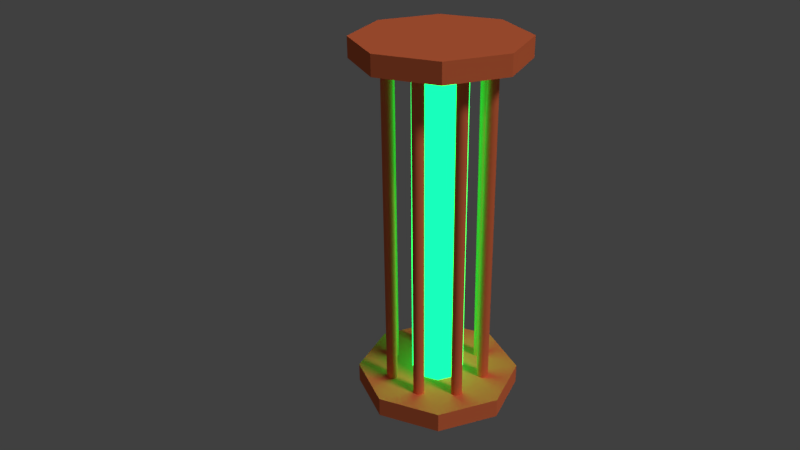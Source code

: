 # Source: L4Sumunee.blend  (saved by Blender 2.77.0; exported with 4.5.12 LTS)
import bpy
from mathutils import Matrix  # noqa: F401  (used for matrix-valued properties, if any)

bpy.ops.wm.read_factory_settings(use_empty=True)
scene = bpy.context.scene
scene.name = 'Scene'

# ---- collections
col_collection_1 = bpy.data.collections.new('Collection 1'); scene.collection.children.link(col_collection_1)

# ---- materials (node trees are filled in below, after node groups)
mat_base = bpy.data.materials.new('Base')
mat_base.alpha_threshold = 0.0
mat_base.roughness = 0.5
mat_light = bpy.data.materials.new('Light')
mat_light.alpha_threshold = 0.0
mat_light.roughness = 0.5

# ---- material node trees
mat_base.use_nodes = True; mat_base.node_tree.nodes.clear()
_N = mat_base.node_tree.nodes; _L = mat_base.node_tree.links
n0 = _N.new('ShaderNodeOutputMaterial'); n0.name = 'Material Output'; n0.location = (300, 300)
n1 = _N.new('ShaderNodeBsdfDiffuse'); n1.name = 'Diffuse BSDF'; n1.location = (10, 300)
n1.inputs[0].default_value = (1.0, 0.2122, 0.08022, 1.0)
_L.new(n1.outputs[0], n0.inputs[0])
n0.is_active_output = True
mat_light.use_nodes = True; mat_light.node_tree.nodes.clear()
_N = mat_light.node_tree.nodes; _L = mat_light.node_tree.links
n0 = _N.new('ShaderNodeOutputMaterial'); n0.name = 'Material Output'; n0.location = (300, 300)
n1 = _N.new('ShaderNodeEmission'); n1.name = 'Emission'; n1.location = (10, 300)
n1.inputs[0].default_value = (0.002, 1.0, 0.1095, 1.0)
n1.inputs[1].default_value = 4.6
_L.new(n1.outputs[0], n0.inputs[0])
n0.is_active_output = True

# ---- world
world_world = bpy.data.worlds.new('World'); scene.world = world_world
world_world.color = (0.05088, 0.05088, 0.05088)
world_world.use_sun_shadow = False
world_world.sun_shadow_jitter_overblur = 0.0
world_world.cycles.sampling_method = 'MANUAL'

# ---- cameras
cam_camera = bpy.data.cameras.new('Camera')
cam_camera.clip_end = 100.0
cam_camera.lens = 35.0
cam_camera.sensor_width = 32.0
cam_camera.sensor_height = 18.0
cam_camera.ortho_scale = 7.314
cam_camera.dof.focus_distance = 0.0

# ---- lights
light_lamp = bpy.data.lights.new('Lamp', 'SUN')
light_lamp.transmission_factor = 0.0
light_lamp.cutoff_distance = 30.0
light_lamp.angle = 0.1993
light_lamp.energy = 1.0
light_lamp.shadow_buffer_clip_start = 1.001
light_lamp.shadow_soft_size = 0.1
light_lamp.shadow_cascade_max_distance = 1000.0

# ---- meshes
me_cylinder = bpy.data.meshes.new('Cylinder')
me_cylinder.from_pydata([(-0.001372, 0.8155, 5.111), (-0.001372, 2.555, 5.725), (0.5781, 0.5755, 5.111), (1.808, 1.805, 5.725), (0.8181, -0.003904, 5.111), (2.557, -0.003904, 5.725), (0.5781, -0.5833, 5.111), (1.808, -1.813, 5.725), (-0.001372, -0.8234, 5.111), (-0.001372, -2.563, 5.725), (-0.5808, -0.5833, 5.111), (-1.811, -1.813, 5.725), (-0.8208, -0.003904, 5.111), (-2.56, -0.003904, 5.725), (-0.5808, 0.5755, 5.111), (-1.811, 1.805, 5.725), (-0.001372, 2.555, -5.718), (-0.001372, 0.8155, -5.104), (1.808, 1.805, -5.718), (0.5781, 0.5755, -5.104), (2.557, -0.003904, -5.718), (0.8181, -0.003904, -5.104), (1.808, -1.813, -5.718), (0.5781, -0.5833, -5.104), (-0.001372, -2.563, -5.718), (-0.001372, -0.8234, -5.104), (-1.811, -1.813, -5.718), (-0.5808, -0.5833, -5.104), (-2.56, -0.003904, -5.718), (-0.8208, -0.003904, -5.104), (-1.811, 1.805, -5.718), (-0.5808, 0.5755, -5.104), (-0.001372, 2.555, 5.111), (1.808, 1.805, 5.111), (2.557, -0.003904, 5.111), (1.808, -1.813, 5.111), (-0.001372, -2.563, 5.111), (-1.811, -1.813, 5.111), (-2.56, -0.003904, 5.111), (-1.811, 1.805, 5.111), (1.808, 1.805, -5.104), (-0.001372, 2.555, -5.104), (2.557, -0.003904, -5.104), (1.808, -1.813, -5.104), (-0.001372, -2.563, -5.104), (-1.811, -1.813, -5.104), (-2.56, -0.003904, -5.104), (-1.811, 1.805, -5.104), (1.246, -0.593, -5.104), (1.251, -0.5706, -5.104), (1.258, -0.5495, -5.104), (1.268, -0.5296, -5.104), (1.28, -0.5114, -5.104), (1.295, -0.4949, -5.104), (1.311, -0.4804, -5.104), (1.33, -0.4681, -5.104), (1.349, -0.4582, -5.104), (1.371, -0.4508, -5.104), (1.393, -0.4462, -5.104), (1.416, -0.4447, -5.104), (1.439, -0.4462, -5.104), (1.462, -0.4508, -5.104), (1.483, -0.4582, -5.104), (1.503, -0.4681, -5.104), (1.521, -0.4804, -5.104), (1.538, -0.4949, -5.104), (1.552, -0.5114, -5.104), (1.564, -0.5296, -5.104), (1.574, -0.5495, -5.104), (1.582, -0.5706, -5.104), (1.586, -0.593, -5.104), (1.588, -0.6162, -5.104), (1.586, -0.6395, -5.104), (1.582, -0.6618, -5.104), (1.574, -0.683, -5.104), (1.564, -0.7028, -5.104), (1.552, -0.7211, -5.104), (1.538, -0.7375, -5.104), (1.521, -0.752, -5.104), (1.503, -0.7644, -5.104), (1.483, -0.7743, -5.104), (1.462, -0.7817, -5.104), (1.439, -0.7862, -5.104), (1.416, -0.7878, -5.104), (1.393, -0.7862, -5.104), (1.371, -0.7817, -5.104), (1.349, -0.7743, -5.104), (1.33, -0.7644, -5.104), (1.311, -0.752, -5.104), (1.295, -0.7375, -5.104), (1.28, -0.7211, -5.104), (1.268, -0.7028, -5.104), (1.258, -0.683, -5.104), (1.251, -0.6618, -5.104), (1.246, -0.6395, -5.104), (1.245, -0.6162, -5.104), (1.244, -0.5912, 5.111), (1.249, -0.5691, 5.111), (1.256, -0.5481, 5.111), (1.266, -0.5284, 5.111), (1.278, -0.5103, 5.111), (1.292, -0.494, 5.111), (1.309, -0.4796, 5.111), (1.327, -0.4674, 5.111), (1.346, -0.4575, 5.111), (1.367, -0.4502, 5.111), (1.39, -0.4457, 5.111), (1.413, -0.4441, 5.111), (1.436, -0.4457, 5.111), (1.458, -0.4502, 5.111), (1.479, -0.4575, 5.111), (1.499, -0.4674, 5.111), (1.517, -0.4796, 5.111), (1.533, -0.494, 5.111), (1.547, -0.5103, 5.111), (1.56, -0.5284, 5.111), (1.569, -0.5481, 5.111), (1.577, -0.5691, 5.111), (1.581, -0.5912, 5.111), (1.583, -0.6143, 5.111), (1.581, -0.6374, 5.111), (1.577, -0.6596, 5.111), (1.569, -0.6806, 5.111), (1.56, -0.7002, 5.111), (1.547, -0.7183, 5.111), (1.533, -0.7347, 5.111), (1.517, -0.7491, 5.111), (1.499, -0.7613, 5.111), (1.479, -0.7712, 5.111), (1.458, -0.7785, 5.111), (1.436, -0.783, 5.111), (1.413, -0.7845, 5.111), (1.39, -0.783, 5.111), (1.367, -0.7785, 5.111), (1.346, -0.7712, 5.111), (1.327, -0.7613, 5.111), (1.309, -0.7491, 5.111), (1.292, -0.7347, 5.111), (1.278, -0.7183, 5.111), (1.266, -0.7002, 5.111), (1.256, -0.6806, 5.111), (1.249, -0.6596, 5.111), (1.244, -0.6374, 5.111), (1.242, -0.6143, 5.111), (1.233, 0.6232, 5.111), (1.238, 0.6454, 5.111), (1.245, 0.6664, 5.111), (1.255, 0.6861, 5.111), (1.267, 0.7043, 5.111), (1.282, 0.7207, 5.111), (1.298, 0.7351, 5.111), (1.316, 0.7474, 5.111), (1.336, 0.7573, 5.111), (1.357, 0.7646, 5.111), (1.379, 0.7691, 5.111), (1.402, 0.7707, 5.111), (1.426, 0.7691, 5.111), (1.448, 0.7646, 5.111), (1.469, 0.7573, 5.111), (1.489, 0.7474, 5.111), (1.507, 0.7351, 5.111), (1.523, 0.7207, 5.111), (1.538, 0.7043, 5.111), (1.55, 0.6861, 5.111), (1.56, 0.6664, 5.111), (1.567, 0.6454, 5.111), (1.572, 0.6232, 5.111), (1.573, 0.6, 5.111), (1.572, 0.5768, 5.111), (1.567, 0.5546, 5.111), (1.56, 0.5336, 5.111), (1.55, 0.5139, 5.111), (1.538, 0.4957, 5.111), (1.523, 0.4793, 5.111), (1.507, 0.4649, 5.111), (1.489, 0.4526, 5.111), (1.469, 0.4427, 5.111), (1.448, 0.4354, 5.111), (1.426, 0.4309, 5.111), (1.402, 0.4293, 5.111), (1.379, 0.4309, 5.111), (1.357, 0.4354, 5.111), (1.336, 0.4427, 5.111), (1.316, 0.4526, 5.111), (1.298, 0.4649, 5.111), (1.282, 0.4793, 5.111), (1.267, 0.4957, 5.111), (1.255, 0.5139, 5.111), (1.245, 0.5336, 5.111), (1.238, 0.5546, 5.111), (1.233, 0.5768, 5.111), (1.232, 0.6, 5.111), (1.174, 0.6791, -5.104), (1.179, 0.7024, -5.104), (1.187, 0.7245, -5.104), (1.197, 0.7451, -5.104), (1.21, 0.7642, -5.104), (1.225, 0.7813, -5.104), (1.242, 0.7965, -5.104), (1.261, 0.8093, -5.104), (1.282, 0.8197, -5.104), (1.304, 0.8273, -5.104), (1.327, 0.8321, -5.104), (1.351, 0.8337, -5.104), (1.376, 0.8321, -5.104), (1.399, 0.8273, -5.104), (1.421, 0.8197, -5.104), (1.442, 0.8093, -5.104), (1.461, 0.7965, -5.104), (1.478, 0.7813, -5.104), (1.493, 0.7642, -5.104), (1.506, 0.7451, -5.104), (1.516, 0.7245, -5.104), (1.524, 0.7024, -5.104), (1.529, 0.6791, -5.104), (1.53, 0.6549, -5.104), (1.529, 0.6306, -5.104), (1.524, 0.6073, -5.104), (1.516, 0.5853, -5.104), (1.506, 0.5646, -5.104), (1.493, 0.5456, -5.104), (1.478, 0.5284, -5.104), (1.461, 0.5133, -5.104), (1.442, 0.5005, -5.104), (1.421, 0.4901, -5.104), (1.399, 0.4824, -5.104), (1.376, 0.4777, -5.104), (1.351, 0.476, -5.104), (1.327, 0.4777, -5.104), (1.304, 0.4824, -5.104), (1.282, 0.4901, -5.104), (1.261, 0.5005, -5.104), (1.242, 0.5133, -5.104), (1.225, 0.5284, -5.104), (1.21, 0.5456, -5.104), (1.197, 0.5646, -5.104), (1.187, 0.5853, -5.104), (1.179, 0.6073, -5.104), (1.174, 0.6306, -5.104), (1.173, 0.6549, -5.104), (0.3363, 1.457, -5.104), (0.341, 1.479, -5.104), (0.3484, 1.501, -5.104), (0.3585, 1.521, -5.104), (0.371, 1.539, -5.104), (0.3857, 1.556, -5.104), (0.4024, 1.571, -5.104), (0.4209, 1.583, -5.104), (0.441, 1.593, -5.104), (0.4625, 1.601, -5.104), (0.4851, 1.605, -5.104), (0.5087, 1.607, -5.104), (0.5323, 1.605, -5.104), (0.555, 1.601, -5.104), (0.5764, 1.593, -5.104), (0.5965, 1.583, -5.104), (0.615, 1.571, -5.104), (0.6317, 1.556, -5.104), (0.6465, 1.539, -5.104), (0.659, 1.521, -5.104), (0.669, 1.501, -5.104), (0.6765, 1.479, -5.104), (0.6811, 1.457, -5.104), (0.6827, 1.433, -5.104), (0.6811, 1.409, -5.104), (0.6765, 1.387, -5.104), (0.669, 1.365, -5.104), (0.659, 1.345, -5.104), (0.6465, 1.327, -5.104), (0.6317, 1.31, -5.104), (0.615, 1.295, -5.104), (0.5965, 1.283, -5.104), (0.5764, 1.273, -5.104), (0.555, 1.265, -5.104), (0.5323, 1.261, -5.104), (0.5087, 1.259, -5.104), (0.4851, 1.261, -5.104), (0.4625, 1.265, -5.104), (0.441, 1.273, -5.104), (0.4209, 1.283, -5.104), (0.4024, 1.295, -5.104), (0.3857, 1.31, -5.104), (0.371, 1.327, -5.104), (0.3585, 1.345, -5.104), (0.3484, 1.365, -5.104), (0.341, 1.387, -5.104), (0.3363, 1.409, -5.104), (0.3348, 1.433, -5.104), (0.3126, 1.408, 5.111), (0.3173, 1.431, 5.111), (0.3248, 1.453, 5.111), (0.335, 1.473, 5.111), (0.3476, 1.492, 5.111), (0.3625, 1.509, 5.111), (0.3794, 1.524, 5.111), (0.3981, 1.536, 5.111), (0.4184, 1.546, 5.111), (0.44, 1.554, 5.111), (0.4629, 1.559, 5.111), (0.4868, 1.56, 5.111), (0.5106, 1.559, 5.111), (0.5335, 1.554, 5.111), (0.5552, 1.546, 5.111), (0.5755, 1.536, 5.111), (0.5942, 1.524, 5.111), (0.611, 1.509, 5.111), (0.6259, 1.492, 5.111), (0.6385, 1.473, 5.111), (0.6487, 1.453, 5.111), (0.6563, 1.431, 5.111), (0.6609, 1.408, 5.111), (0.6625, 1.384, 5.111), (0.6609, 1.361, 5.111), (0.6563, 1.338, 5.111), (0.6487, 1.316, 5.111), (0.6385, 1.296, 5.111), (0.6259, 1.277, 5.111), (0.611, 1.26, 5.111), (0.5942, 1.245, 5.111), (0.5755, 1.233, 5.111), (0.5552, 1.222, 5.111), (0.5335, 1.215, 5.111), (0.5106, 1.21, 5.111), (0.4868, 1.209, 5.111), (0.4629, 1.21, 5.111), (0.44, 1.215, 5.111), (0.4184, 1.222, 5.111), (0.3981, 1.233, 5.111), (0.3794, 1.245, 5.111), (0.3625, 1.26, 5.111), (0.3476, 1.277, 5.111), (0.335, 1.296, 5.111), (0.3248, 1.316, 5.111), (0.3173, 1.338, 5.111), (0.3126, 1.361, 5.111), (0.311, 1.384, 5.111), (-0.804, 1.445, 5.111), (-0.7995, 1.467, 5.111), (-0.7922, 1.488, 5.111), (-0.7824, 1.508, 5.111), (-0.7702, 1.526, 5.111), (-0.7558, 1.542, 5.111), (-0.7395, 1.557, 5.111), (-0.7215, 1.569, 5.111), (-0.7018, 1.579, 5.111), (-0.6809, 1.586, 5.111), (-0.6588, 1.591, 5.111), (-0.6357, 1.592, 5.111), (-0.6127, 1.591, 5.111), (-0.5906, 1.586, 5.111), (-0.5697, 1.579, 5.111), (-0.55, 1.569, 5.111), (-0.532, 1.557, 5.111), (-0.5157, 1.542, 5.111), (-0.5013, 1.526, 5.111), (-0.4891, 1.508, 5.111), (-0.4793, 1.488, 5.111), (-0.472, 1.467, 5.111), (-0.4675, 1.445, 5.111), (-0.4659, 1.422, 5.111), (-0.4675, 1.399, 5.111), (-0.472, 1.377, 5.111), (-0.4793, 1.356, 5.111), (-0.4891, 1.337, 5.111), (-0.5013, 1.319, 5.111), (-0.5157, 1.302, 5.111), (-0.532, 1.288, 5.111), (-0.55, 1.276, 5.111), (-0.5697, 1.266, 5.111), (-0.5906, 1.259, 5.111), (-0.6127, 1.254, 5.111), (-0.6357, 1.252, 5.111), (-0.6588, 1.254, 5.111), (-0.6809, 1.259, 5.111), (-0.7018, 1.266, 5.111), (-0.7215, 1.276, 5.111), (-0.7395, 1.288, 5.111), (-0.7558, 1.302, 5.111), (-0.7702, 1.319, 5.111), (-0.7824, 1.337, 5.111), (-0.7922, 1.356, 5.111), (-0.7995, 1.377, 5.111), (-0.804, 1.399, 5.111), (-0.8056, 1.422, 5.111), (-0.7759, 1.421, -5.104), (-0.7712, 1.444, -5.104), (-0.7635, 1.466, -5.104), (-0.7532, 1.486, -5.104), (-0.7403, 1.505, -5.104), (-0.7252, 1.523, -5.104), (-0.7081, 1.538, -5.104), (-0.6891, 1.55, -5.104), (-0.6685, 1.561, -5.104), (-0.6465, 1.568, -5.104), (-0.6233, 1.573, -5.104), (-0.599, 1.575, -5.104), (-0.5748, 1.573, -5.104), (-0.5516, 1.568, -5.104), (-0.5296, 1.561, -5.104), (-0.509, 1.55, -5.104), (-0.49, 1.538, -5.104), (-0.4728, 1.523, -5.104), (-0.4577, 1.505, -5.104), (-0.4449, 1.486, -5.104), (-0.4346, 1.466, -5.104), (-0.4269, 1.444, -5.104), (-0.4222, 1.421, -5.104), (-0.4205, 1.396, -5.104), (-0.4222, 1.372, -5.104), (-0.4269, 1.349, -5.104), (-0.4346, 1.327, -5.104), (-0.4449, 1.306, -5.104), (-0.4577, 1.287, -5.104), (-0.4728, 1.27, -5.104), (-0.49, 1.255, -5.104), (-0.509, 1.242, -5.104), (-0.5296, 1.232, -5.104), (-0.5516, 1.224, -5.104), (-0.5748, 1.219, -5.104), (-0.599, 1.218, -5.104), (-0.6233, 1.219, -5.104), (-0.6465, 1.224, -5.104), (-0.6685, 1.232, -5.104), (-0.6891, 1.242, -5.104), (-0.7081, 1.255, -5.104), (-0.7252, 1.27, -5.104), (-0.7403, 1.287, -5.104), (-0.7532, 1.306, -5.104), (-0.7635, 1.327, -5.104), (-0.7712, 1.349, -5.104), (-0.7759, 1.372, -5.104), (-0.7775, 1.396, -5.104), (-1.664, 0.5468, -5.104), (-1.659, 0.5706, -5.104), (-1.651, 0.5932, -5.104), (-1.64, 0.6143, -5.104), (-1.627, 0.6338, -5.104), (-1.612, 0.6514, -5.104), (-1.594, 0.6669, -5.104), (-1.575, 0.68, -5.104), (-1.554, 0.6906, -5.104), (-1.531, 0.6984, -5.104), (-1.507, 0.7033, -5.104), (-1.482, 0.705, -5.104), (-1.458, 0.7033, -5.104), (-1.434, 0.6984, -5.104), (-1.411, 0.6906, -5.104), (-1.39, 0.68, -5.104), (-1.371, 0.6669, -5.104), (-1.353, 0.6514, -5.104), (-1.338, 0.6338, -5.104), (-1.324, 0.6143, -5.104), (-1.289, 0.6046, -5.104), (-1.28, 0.5786, -5.104), (-1.274, 0.5511, -5.104), (-1.299, 0.522, -5.104), (-1.301, 0.4972, -5.104), (-1.306, 0.4734, -5.104), (-1.314, 0.4508, -5.104), (-1.324, 0.4297, -5.104), (-1.338, 0.4102, -5.104), (-1.353, 0.3926, -5.104), (-1.371, 0.3772, -5.104), (-1.39, 0.364, -5.104), (-1.411, 0.3534, -5.104), (-1.434, 0.3456, -5.104), (-1.458, 0.3407, -5.104), (-1.482, 0.339, -5.104), (-1.507, 0.3407, -5.104), (-1.531, 0.3456, -5.104), (-1.554, 0.3534, -5.104), (-1.575, 0.364, -5.104), (-1.594, 0.3772, -5.104), (-1.612, 0.3926, -5.104), (-1.627, 0.4102, -5.104), (-1.64, 0.4297, -5.104), (-1.651, 0.4508, -5.104), (-1.659, 0.4734, -5.104), (-1.664, 0.4972, -5.104), (-1.665, 0.522, -5.104), (-1.62, 0.5487, 5.111), (-1.616, 0.5721, 5.111), (-1.608, 0.5943, 5.111), (-1.598, 0.615, 5.111), (-1.585, 0.6341, 5.111), (-1.569, 0.6514, 5.111), (-1.552, 0.6666, 5.111), (-1.533, 0.6795, 5.111), (-1.512, 0.6899, 5.111), (-1.49, 0.6976, 5.111), (-1.467, 0.7024, 5.111), (-1.442, 0.704, 5.111), (-1.418, 0.7024, 5.111), (-1.395, 0.6976, 5.111), (-1.372, 0.6899, 5.111), (-1.352, 0.6795, 5.111), (-1.333, 0.6666, 5.111), (-1.315, 0.6514, 5.111), (-1.3, 0.6341, 5.111), (-1.287, 0.615, 5.111), (-1.246, 0.6058, 5.111), (-1.237, 0.5803, 5.111), (-1.232, 0.5533, 5.111), (-1.263, 0.5244, 5.111), (-1.264, 0.5, 5.111), (-1.269, 0.4766, 5.111), (-1.277, 0.4544, 5.111), (-1.287, 0.4337, 5.111), (-1.3, 0.4146, 5.111), (-1.315, 0.3973, 5.111), (-1.333, 0.3821, 5.111), (-1.352, 0.3692, 5.111), (-1.372, 0.3588, 5.111), (-1.395, 0.3511, 5.111), (-1.418, 0.3463, 5.111), (-1.442, 0.3447, 5.111), (-1.467, 0.3463, 5.111), (-1.49, 0.3511, 5.111), (-1.512, 0.3588, 5.111), (-1.533, 0.3692, 5.111), (-1.552, 0.3821, 5.111), (-1.569, 0.3973, 5.111), (-1.585, 0.4146, 5.111), (-1.598, 0.4337, 5.111), (-1.608, 0.4544, 5.111), (-1.616, 0.4766, 5.111), (-1.62, 0.5, 5.111), (-1.622, 0.5244, 5.111), (-1.621, -0.6192, 5.111), (-1.616, -0.5963, 5.111), (-1.609, -0.5746, 5.111), (-1.598, -0.5543, 5.111), (-1.586, -0.5356, 5.111), (-1.571, -0.5188, 5.111), (-1.554, -0.5039, 5.111), (-1.535, -0.4913, 5.111), (-1.515, -0.4811, 5.111), (-1.493, -0.4736, 5.111), (-1.471, -0.4689, 5.111), (-1.447, -0.4673, 5.111), (-1.423, -0.4689, 5.111), (-1.4, -0.4736, 5.111), (-1.378, -0.4811, 5.111), (-1.358, -0.4913, 5.111), (-1.339, -0.5039, 5.111), (-1.322, -0.5188, 5.111), (-1.308, -0.5356, 5.111), (-1.295, -0.5543, 5.111), (-1.285, -0.5746, 5.111), (-1.277, -0.5963, 5.111), (-1.273, -0.6192, 5.111), (-1.271, -0.643, 5.111), (-1.273, -0.6668, 5.111), (-1.277, -0.6897, 5.111), (-1.285, -0.7114, 5.111), (-1.295, -0.7317, 5.111), (-1.308, -0.7504, 5.111), (-1.322, -0.7673, 5.111), (-1.339, -0.7821, 5.111), (-1.358, -0.7947, 5.111), (-1.378, -0.8049, 5.111), (-1.4, -0.8125, 5.111), (-1.423, -0.8171, 5.111), (-1.447, -0.8187, 5.111), (-1.471, -0.8171, 5.111), (-1.493, -0.8125, 5.111), (-1.515, -0.8049, 5.111), (-1.535, -0.7947, 5.111), (-1.554, -0.7821, 5.111), (-1.571, -0.7673, 5.111), (-1.586, -0.7504, 5.111), (-1.598, -0.7317, 5.111), (-1.609, -0.7114, 5.111), (-1.616, -0.6897, 5.111), (-1.621, -0.6668, 5.111), (-1.622, -0.643, 5.111), (-1.639, -0.5836, -5.104), (-1.634, -0.5601, -5.104), (-1.626, -0.5378, -5.104), (-1.616, -0.5169, -5.104), (-1.603, -0.4977, -5.104), (-1.588, -0.4803, -5.104), (-1.57, -0.465, -5.104), (-1.551, -0.4521, -5.104), (-1.53, -0.4416, -5.104), (-1.508, -0.4338, -5.104), (-1.484, -0.429, -5.104), (-1.46, -0.4274, -5.104), (-1.435, -0.429, -5.104), (-1.412, -0.4338, -5.104), (-1.39, -0.4416, -5.104), (-1.369, -0.4521, -5.104), (-1.349, -0.465, -5.104), (-1.332, -0.4803, -5.104), (-1.317, -0.4977, -5.104), (-1.304, -0.5169, -5.104), (-1.293, -0.5378, -5.104), (-1.286, -0.5601, -5.104), (-1.281, -0.5836, -5.104), (-1.279, -0.6081, -5.104), (-1.281, -0.6327, -5.104), (-1.286, -0.6562, -5.104), (-1.293, -0.6785, -5.104), (-1.304, -0.6994, -5.104), (-1.317, -0.7186, -5.104), (-1.332, -0.736, -5.104), (-1.349, -0.7512, -5.104), (-1.369, -0.7642, -5.104), (-1.39, -0.7747, -5.104), (-1.412, -0.7825, -5.104), (-1.435, -0.7873, -5.104), (-1.46, -0.7889, -5.104), (-1.484, -0.7873, -5.104), (-1.508, -0.7825, -5.104), (-1.53, -0.7747, -5.104), (-1.551, -0.7642, -5.104), (-1.57, -0.7512, -5.104), (-1.588, -0.736, -5.104), (-1.603, -0.7186, -5.104), (-1.616, -0.6994, -5.104), (-1.626, -0.6785, -5.104), (-1.634, -0.6562, -5.104), (-1.639, -0.6327, -5.104), (-1.641, -0.6081, -5.104), (-0.7568, -1.447, -5.104), (-0.7522, -1.425, -5.104), (-0.7449, -1.404, -5.104), (-0.735, -1.384, -5.104), (-0.7228, -1.366, -5.104), (-0.7084, -1.35, -5.104), (-0.692, -1.335, -5.104), (-0.6738, -1.323, -5.104), (-0.6541, -1.313, -5.104), (-0.6331, -1.306, -5.104), (-0.6109, -1.301, -5.104), (-0.5877, -1.3, -5.104), (-0.5646, -1.301, -5.104), (-0.5424, -1.306, -5.104), (-0.5213, -1.313, -5.104), (-0.5016, -1.323, -5.104), (-0.4835, -1.335, -5.104), (-0.4671, -1.35, -5.104), (-0.4526, -1.366, -5.104), (-0.4404, -1.384, -5.104), (-0.4305, -1.404, -5.104), (-0.4232, -1.425, -5.104), (-0.4186, -1.447, -5.104), (-0.4171, -1.471, -5.104), (-0.4186, -1.494, -5.104), (-0.4232, -1.516, -5.104), (-0.4305, -1.537, -5.104), (-0.4404, -1.557, -5.104), (-0.4526, -1.575, -5.104), (-0.4671, -1.591, -5.104), (-0.4835, -1.606, -5.104), (-0.5016, -1.618, -5.104), (-0.5213, -1.628, -5.104), (-0.5424, -1.635, -5.104), (-0.5646, -1.64, -5.104), (-0.5877, -1.641, -5.104), (-0.6109, -1.64, -5.104), (-0.6331, -1.635, -5.104), (-0.6541, -1.628, -5.104), (-0.6738, -1.618, -5.104), (-0.692, -1.606, -5.104), (-0.7084, -1.591, -5.104), (-0.7228, -1.575, -5.104), (-0.735, -1.557, -5.104), (-0.7449, -1.537, -5.104), (-0.7522, -1.516, -5.104), (-0.7568, -1.494, -5.104), (-0.7583, -1.471, -5.104), (-0.7425, -1.482, 5.111), (-0.7379, -1.46, 5.111), (-0.7304, -1.438, 5.111), (-0.7203, -1.418, 5.111), (-0.7077, -1.399, 5.111), (-0.6929, -1.383, 5.111), (-0.6761, -1.368, 5.111), (-0.6575, -1.355, 5.111), (-0.6374, -1.345, 5.111), (-0.6158, -1.338, 5.111), (-0.593, -1.333, 5.111), (-0.5693, -1.331, 5.111), (-0.5456, -1.333, 5.111), (-0.5229, -1.338, 5.111), (-0.5013, -1.345, 5.111), (-0.4811, -1.355, 5.111), (-0.4625, -1.368, 5.111), (-0.4457, -1.383, 5.111), (-0.431, -1.399, 5.111), (-0.4184, -1.418, 5.111), (-0.4083, -1.438, 5.111), (-0.4008, -1.46, 5.111), (-0.3961, -1.482, 5.111), (-0.3945, -1.506, 5.111), (-0.3961, -1.53, 5.111), (-0.4008, -1.553, 5.111), (-0.4083, -1.574, 5.111), (-0.4184, -1.594, 5.111), (-0.431, -1.613, 5.111), (-0.4457, -1.63, 5.111), (-0.4625, -1.645, 5.111), (-0.4811, -1.657, 5.111), (-0.5013, -1.667, 5.111), (-0.5229, -1.675, 5.111), (-0.5456, -1.679, 5.111), (-0.5693, -1.681, 5.111), (-0.593, -1.679, 5.111), (-0.6158, -1.675, 5.111), (-0.6374, -1.667, 5.111), (-0.6575, -1.657, 5.111), (-0.6761, -1.645, 5.111), (-0.6929, -1.63, 5.111), (-0.7077, -1.613, 5.111), (-0.7203, -1.594, 5.111), (-0.7304, -1.574, 5.111), (-0.7379, -1.553, 5.111), (-0.7425, -1.53, 5.111), (-0.7441, -1.506, 5.111), (0.4129, -1.433, 5.111), (0.4176, -1.41, 5.111), (0.4252, -1.388, 5.111), (0.4354, -1.368, 5.111), (0.4481, -1.349, 5.111), (0.4631, -1.332, 5.111), (0.4801, -1.317, 5.111), (0.4989, -1.304, 5.111), (0.5193, -1.294, 5.111), (0.5411, -1.286, 5.111), (0.5642, -1.282, 5.111), (0.5882, -1.28, 5.111), (0.6122, -1.282, 5.111), (0.6352, -1.286, 5.111), (0.657, -1.294, 5.111), (0.6774, -1.304, 5.111), (0.6962, -1.317, 5.111), (0.7132, -1.332, 5.111), (0.7282, -1.349, 5.111), (0.7409, -1.368, 5.111), (0.7512, -1.388, 5.111), (0.7587, -1.41, 5.111), (0.7634, -1.433, 5.111), (0.7651, -1.457, 5.111), (0.7634, -1.481, 5.111), (0.7587, -1.504, 5.111), (0.7512, -1.526, 5.111), (0.7409, -1.546, 5.111), (0.7282, -1.565, 5.111), (0.7132, -1.582, 5.111), (0.6962, -1.597, 5.111), (0.6774, -1.61, 5.111), (0.657, -1.62, 5.111), (0.6352, -1.627, 5.111), (0.6122, -1.632, 5.111), (0.5882, -1.634, 5.111), (0.5642, -1.632, 5.111), (0.5411, -1.627, 5.111), (0.5193, -1.62, 5.111), (0.4989, -1.61, 5.111), (0.4801, -1.597, 5.111), (0.4631, -1.582, 5.111), (0.4481, -1.565, 5.111), (0.4354, -1.546, 5.111), (0.4252, -1.526, 5.111), (0.4176, -1.504, 5.111), (0.4129, -1.481, 5.111), (0.4113, -1.457, 5.111), (0.4041, -1.399, -5.104), (0.4086, -1.377, -5.104), (0.4159, -1.356, -5.104), (0.4257, -1.336, -5.104), (0.438, -1.318, -5.104), (0.4523, -1.302, -5.104), (0.4687, -1.288, -5.104), (0.4867, -1.275, -5.104), (0.5064, -1.266, -5.104), (0.5274, -1.258, -5.104), (0.5495, -1.254, -5.104), (0.5725, -1.252, -5.104), (0.5956, -1.254, -5.104), (0.6177, -1.258, -5.104), (0.6387, -1.266, -5.104), (0.6584, -1.275, -5.104), (0.6764, -1.288, -5.104), (0.6928, -1.302, -5.104), (0.7071, -1.318, -5.104), (0.7194, -1.336, -5.104), (0.7292, -1.356, -5.104), (0.7365, -1.377, -5.104), (0.741, -1.399, -5.104), (0.7426, -1.422, -5.104), (0.741, -1.445, -5.104), (0.7365, -1.467, -5.104), (0.7292, -1.488, -5.104), (0.7194, -1.508, -5.104), (0.7071, -1.526, -5.104), (0.6928, -1.542, -5.104), (0.6764, -1.557, -5.104), (0.6584, -1.569, -5.104), (0.6387, -1.579, -5.104), (0.6177, -1.586, -5.104), (0.5956, -1.591, -5.104), (0.5725, -1.592, -5.104), (0.5495, -1.591, -5.104), (0.5274, -1.586, -5.104), (0.5064, -1.579, -5.104), (0.4867, -1.569, -5.104), (0.4687, -1.557, -5.104), (0.4523, -1.542, -5.104), (0.438, -1.526, -5.104), (0.4257, -1.508, -5.104), (0.4159, -1.488, -5.104), (0.4086, -1.467, -5.104), (0.4041, -1.445, -5.104), (0.4025, -1.422, -5.104)], [], [(32, 1, 3, 33), (33, 3, 5, 34), (34, 5, 7, 35), (35, 7, 9, 36), (36, 9, 11, 37), (37, 11, 13, 38), (3, 1, 15, 13, 11, 9, 7, 5), (38, 13, 15, 39), (39, 15, 1, 32), (16, 41, 40, 18), (18, 40, 42, 20), (20, 42, 43, 22), (22, 43, 44, 24), (24, 44, 45, 26), (26, 45, 46, 28), (28, 46, 47, 30), (30, 47, 41, 16), (16, 18, 20, 22, 24, 26, 28, 30), (2, 0, 335, 334, 333, 332, 331, 330, 329, 328, 327, 326, 325, 324, 323, 322, 321, 320, 319, 318, 317, 316, 315, 314, 313, 312, 311, 33), (4, 2, 191, 190, 189, 188, 187, 186, 185, 184, 183, 182, 181, 180, 179, 178, 177, 176, 175, 174, 173, 172, 171, 170, 169, 168, 167, 34), (6, 143, 142, 141, 140, 139, 138, 137, 136, 135, 134, 133, 132, 131, 130, 129, 128, 127, 126, 125, 124, 123, 122, 121, 120, 119, 34, 35), (8, 767, 766, 765, 764, 763, 762, 761, 760, 759, 758, 757, 756, 755, 754, 753, 752, 751, 750, 749, 748, 747, 746, 745, 744, 743, 35, 36), (10, 8, 695, 694, 693, 692, 691, 690, 689, 688, 687, 686, 685, 684, 683, 682, 681, 680, 679, 678, 677, 676, 675, 674, 673, 672, 719, 37), (12, 10, 551, 550, 549, 548, 547, 546, 545, 544, 543, 542, 541, 540, 539, 538, 537, 536, 535, 534, 533, 532, 531, 530, 529, 528, 575, 38), (14, 503, 502, 501, 500, 499, 498, 497, 496, 495, 494, 493, 492, 491, 490, 489, 488, 487, 486, 485, 484, 483, 482, 481, 480, 527, 38, 39), (0, 359, 358, 357, 356, 355, 354, 353, 352, 351, 350, 349, 348, 347, 346, 345, 344, 343, 342, 341, 340, 339, 338, 337, 336, 383, 39, 32), (17, 287, 240, 241, 242, 243, 244, 245, 246, 247, 248, 249, 250, 251, 252, 253, 254, 255, 256, 257, 258, 259, 260, 261, 262, 263, 40, 41), (19, 239, 192, 193, 194, 195, 196, 197, 198, 199, 200, 201, 202, 203, 204, 205, 206, 207, 208, 209, 210, 211, 212, 213, 214, 215, 40), (21, 23, 95, 48, 49, 50, 51, 52, 53, 54, 55, 56, 57, 58, 59, 60, 61, 62, 63, 64, 65, 66, 67, 68, 69, 70, 71, 42), (23, 25, 815, 768, 769, 770, 771, 772, 773, 774, 775, 776, 777, 778, 779, 780, 781, 782, 783, 784, 785, 786, 787, 788, 789, 790, 791, 43), (25, 647, 648, 649, 650, 651, 652, 653, 654, 655, 656, 657, 658, 659, 660, 661, 662, 663, 664, 665, 666, 667, 668, 669, 670, 671, 45, 44), (27, 599, 600, 601, 602, 603, 604, 605, 606, 607, 608, 609, 610, 611, 612, 613, 614, 615, 616, 617, 618, 619, 620, 621, 622, 623, 46, 45), (29, 31, 455, 456, 457, 458, 459, 460, 461, 462, 463, 464, 465, 466, 467, 468, 469, 470, 471, 472, 473, 474, 475, 476, 477, 478, 479, 46), (31, 17, 407, 408, 409, 410, 411, 412, 413, 414, 415, 416, 417, 418, 419, 420, 421, 422, 423, 424, 425, 426, 427, 428, 429, 430, 431, 47), (42, 71, 72, 73, 74, 75, 76, 77, 78, 79, 80, 81, 82, 83, 84, 85, 86, 87, 88, 89, 90, 91, 92, 93, 94, 95, 23, 43), (191, 239, 238, 190), (34, 119, 118, 117, 116, 115, 114, 113, 112, 111, 110, 109, 108, 107, 106, 105, 104, 103, 102, 101, 100, 99, 98, 97, 96, 143, 6, 4), (144, 192, 239, 191), (34, 167, 166, 165, 164, 163, 162, 161, 160, 159, 158, 157, 156, 155, 154, 153, 152, 151, 150, 149, 148, 147, 146, 145, 144, 191, 2, 33), (242, 290, 291, 243), (40, 215, 216, 217, 218, 219, 220, 221, 222, 223, 224, 225, 226, 227, 228, 229, 230, 231, 232, 233, 234, 235, 236, 237, 238, 239, 19, 21, 42), (241, 289, 290, 242), (40, 263, 264, 265, 266, 267, 268, 269, 270, 271, 272, 273, 274, 275, 276, 277, 278, 279, 280, 281, 282, 283, 284, 285, 286, 287, 17, 19), (383, 431, 430, 382), (33, 311, 310, 309, 308, 307, 306, 305, 304, 303, 302, 301, 300, 299, 298, 297, 296, 295, 294, 293, 292, 291, 290, 289, 288, 335, 0, 32), (336, 384, 431, 383), (39, 383, 382, 381, 380, 379, 378, 377, 376, 375, 374, 373, 372, 371, 370, 369, 368, 367, 366, 365, 364, 363, 362, 361, 360, 359, 0, 14), (434, 482, 483, 435), (47, 431, 384, 385, 386, 387, 388, 389, 390, 391, 392, 393, 394, 395, 396, 397, 398, 399, 400, 401, 402, 403, 404, 405, 406, 407, 17, 41), (433, 481, 482, 434), (46, 479, 432, 433, 434, 435, 436, 437, 438, 439, 440, 441, 442, 443, 444, 445, 446, 447, 448, 449, 450, 451, 452, 453, 454, 455, 31, 47), (575, 623, 622, 574), (38, 527, 526, 525, 524, 523, 522, 521, 520, 519, 518, 517, 516, 515, 514, 513, 512, 511, 510, 509, 508, 507, 506, 505, 504, 503, 14, 12), (528, 576, 623, 575), (38, 575, 574, 573, 572, 571, 570, 569, 568, 567, 566, 565, 564, 563, 562, 561, 560, 559, 558, 557, 556, 555, 554, 553, 552, 551, 10, 37), (626, 674, 675, 627), (46, 623, 576, 577, 578, 579, 580, 581, 582, 583, 584, 585, 586, 587, 588, 589, 590, 591, 592, 593, 594, 595, 596, 597, 598, 599, 27, 29), (625, 673, 674, 626), (45, 671, 624, 625, 626, 627, 628, 629, 630, 631, 632, 633, 634, 635, 636, 637, 638, 639, 640, 641, 642, 643, 644, 645, 646, 647, 25, 27), (37, 719, 718, 717, 716, 715, 714, 713, 712, 711, 710, 709, 708, 707, 706, 705, 704, 703, 702, 701, 700, 699, 698, 697, 696, 695, 8, 36), (35, 743, 742, 741, 740, 739, 738, 737, 736, 735, 734, 733, 732, 731, 730, 729, 728, 727, 726, 725, 724, 723, 722, 721, 720, 767, 8, 6), (50, 98, 99, 51), (43, 791, 792, 793, 794, 795, 796, 797, 798, 799, 800, 801, 802, 803, 804, 805, 806, 807, 808, 809, 810, 811, 812, 813, 814, 815, 25, 44), (49, 97, 98, 50), (720, 768, 815, 767), (767, 815, 814, 766), (766, 814, 813, 765), (765, 813, 812, 764), (764, 812, 811, 763), (763, 811, 810, 762), (762, 810, 809, 761), (761, 809, 808, 760), (760, 808, 807, 759), (759, 807, 806, 758), (758, 806, 805, 757), (757, 805, 804, 756), (756, 804, 803, 755), (755, 803, 802, 754), (754, 802, 801, 753), (753, 801, 800, 752), (752, 800, 799, 751), (751, 799, 798, 750), (750, 798, 797, 749), (749, 797, 796, 748), (748, 796, 795, 747), (747, 795, 794, 746), (746, 794, 793, 745), (745, 793, 792, 744), (744, 792, 791, 743), (743, 791, 790, 742), (742, 790, 789, 741), (741, 789, 788, 740), (740, 788, 787, 739), (739, 787, 786, 738), (738, 786, 785, 737), (737, 785, 784, 736), (736, 784, 783, 735), (735, 783, 782, 734), (734, 782, 781, 733), (733, 781, 780, 732), (732, 780, 779, 731), (731, 779, 778, 730), (730, 778, 777, 729), (729, 777, 776, 728), (728, 776, 775, 727), (727, 775, 774, 726), (726, 774, 773, 725), (725, 773, 772, 724), (724, 772, 771, 723), (723, 771, 770, 722), (722, 770, 769, 721), (721, 769, 768, 720), (51, 99, 100, 52), (52, 100, 101, 53), (53, 101, 102, 54), (54, 102, 103, 55), (55, 103, 104, 56), (56, 104, 105, 57), (57, 105, 106, 58), (58, 106, 107, 59), (59, 107, 108, 60), (60, 108, 109, 61), (61, 109, 110, 62), (62, 110, 111, 63), (63, 111, 112, 64), (64, 112, 113, 65), (65, 113, 114, 66), (66, 114, 115, 67), (67, 115, 116, 68), (68, 116, 117, 69), (69, 117, 118, 70), (70, 118, 119, 71), (71, 119, 120, 72), (72, 120, 121, 73), (73, 121, 122, 74), (74, 122, 123, 75), (75, 123, 124, 76), (76, 124, 125, 77), (77, 125, 126, 78), (78, 126, 127, 79), (79, 127, 128, 80), (80, 128, 129, 81), (81, 129, 130, 82), (82, 130, 131, 83), (83, 131, 132, 84), (84, 132, 133, 85), (85, 133, 134, 86), (86, 134, 135, 87), (87, 135, 136, 88), (88, 136, 137, 89), (89, 137, 138, 90), (90, 138, 139, 91), (91, 139, 140, 92), (92, 140, 141, 93), (93, 141, 142, 94), (94, 142, 143, 95), (95, 143, 96, 48), (48, 96, 97, 49), (190, 238, 237, 189), (189, 237, 236, 188), (188, 236, 235, 187), (187, 235, 234, 186), (186, 234, 233, 185), (185, 233, 232, 184), (184, 232, 231, 183), (183, 231, 230, 182), (182, 230, 229, 181), (181, 229, 228, 180), (180, 228, 227, 179), (179, 227, 226, 178), (178, 226, 225, 177), (177, 225, 224, 176), (176, 224, 223, 175), (175, 223, 222, 174), (174, 222, 221, 173), (173, 221, 220, 172), (172, 220, 219, 171), (171, 219, 218, 170), (170, 218, 217, 169), (169, 217, 216, 168), (168, 216, 215, 167), (167, 215, 214, 166), (166, 214, 213, 165), (165, 213, 212, 164), (164, 212, 211, 163), (163, 211, 210, 162), (162, 210, 209, 161), (161, 209, 208, 160), (160, 208, 207, 159), (159, 207, 206, 158), (158, 206, 205, 157), (157, 205, 204, 156), (156, 204, 203, 155), (155, 203, 202, 154), (154, 202, 201, 153), (153, 201, 200, 152), (152, 200, 199, 151), (151, 199, 198, 150), (150, 198, 197, 149), (149, 197, 196, 148), (148, 196, 195, 147), (147, 195, 194, 146), (146, 194, 193, 145), (145, 193, 192, 144), (243, 291, 292, 244), (244, 292, 293, 245), (245, 293, 294, 246), (246, 294, 295, 247), (247, 295, 296, 248), (248, 296, 297, 249), (249, 297, 298, 250), (250, 298, 299, 251), (251, 299, 300, 252), (252, 300, 301, 253), (253, 301, 302, 254), (254, 302, 303, 255), (255, 303, 304, 256), (256, 304, 305, 257), (257, 305, 306, 258), (258, 306, 307, 259), (259, 307, 308, 260), (260, 308, 309, 261), (261, 309, 310, 262), (262, 310, 311, 263), (263, 311, 312, 264), (264, 312, 313, 265), (265, 313, 314, 266), (266, 314, 315, 267), (267, 315, 316, 268), (268, 316, 317, 269), (269, 317, 318, 270), (270, 318, 319, 271), (271, 319, 320, 272), (272, 320, 321, 273), (273, 321, 322, 274), (274, 322, 323, 275), (275, 323, 324, 276), (276, 324, 325, 277), (277, 325, 326, 278), (278, 326, 327, 279), (279, 327, 328, 280), (280, 328, 329, 281), (281, 329, 330, 282), (282, 330, 331, 283), (283, 331, 332, 284), (284, 332, 333, 285), (285, 333, 334, 286), (286, 334, 335, 287), (287, 335, 288, 240), (240, 288, 289, 241), (382, 430, 429, 381), (381, 429, 428, 380), (380, 428, 427, 379), (379, 427, 426, 378), (378, 426, 425, 377), (377, 425, 424, 376), (376, 424, 423, 375), (375, 423, 422, 374), (374, 422, 421, 373), (373, 421, 420, 372), (372, 420, 419, 371), (371, 419, 418, 370), (370, 418, 417, 369), (369, 417, 416, 368), (368, 416, 415, 367), (367, 415, 414, 366), (366, 414, 413, 365), (365, 413, 412, 364), (364, 412, 411, 363), (363, 411, 410, 362), (362, 410, 409, 361), (361, 409, 408, 360), (360, 408, 407, 359), (359, 407, 406, 358), (358, 406, 405, 357), (357, 405, 404, 356), (356, 404, 403, 355), (355, 403, 402, 354), (354, 402, 401, 353), (353, 401, 400, 352), (352, 400, 399, 351), (351, 399, 398, 350), (350, 398, 397, 349), (349, 397, 396, 348), (348, 396, 395, 347), (347, 395, 394, 346), (346, 394, 393, 345), (345, 393, 392, 344), (344, 392, 391, 343), (343, 391, 390, 342), (342, 390, 389, 341), (341, 389, 388, 340), (340, 388, 387, 339), (339, 387, 386, 338), (338, 386, 385, 337), (337, 385, 384, 336), (435, 483, 484, 436), (436, 484, 485, 437), (437, 485, 486, 438), (438, 486, 487, 439), (439, 487, 488, 440), (440, 488, 489, 441), (441, 489, 490, 442), (442, 490, 491, 443), (443, 491, 492, 444), (444, 492, 493, 445), (445, 493, 494, 446), (446, 494, 495, 447), (447, 495, 496, 448), (448, 496, 497, 449), (449, 497, 498, 450), (450, 498, 499, 451), (451, 499, 500, 452), (452, 500, 501, 453), (453, 501, 502, 454), (454, 502, 503, 455), (455, 503, 504, 456), (456, 504, 505, 457), (457, 505, 506, 458), (458, 506, 507, 459), (459, 507, 508, 460), (460, 508, 509, 461), (461, 509, 510, 462), (462, 510, 511, 463), (463, 511, 512, 464), (464, 512, 513, 465), (465, 513, 514, 466), (466, 514, 515, 467), (467, 515, 516, 468), (468, 516, 517, 469), (469, 517, 518, 470), (470, 518, 519, 471), (471, 519, 520, 472), (472, 520, 521, 473), (473, 521, 522, 474), (474, 522, 523, 475), (475, 523, 524, 476), (476, 524, 525, 477), (477, 525, 526, 478), (478, 526, 527, 479), (479, 527, 480, 432), (432, 480, 481, 433), (574, 622, 621, 573), (573, 621, 620, 572), (572, 620, 619, 571), (571, 619, 618, 570), (570, 618, 617, 569), (569, 617, 616, 568), (568, 616, 615, 567), (567, 615, 614, 566), (566, 614, 613, 565), (565, 613, 612, 564), (564, 612, 611, 563), (563, 611, 610, 562), (562, 610, 609, 561), (561, 609, 608, 560), (560, 608, 607, 559), (559, 607, 606, 558), (558, 606, 605, 557), (557, 605, 604, 556), (556, 604, 603, 555), (555, 603, 602, 554), (554, 602, 601, 553), (553, 601, 600, 552), (552, 600, 599, 551), (551, 599, 598, 550), (550, 598, 597, 549), (549, 597, 596, 548), (548, 596, 595, 547), (547, 595, 594, 546), (546, 594, 593, 545), (545, 593, 592, 544), (544, 592, 591, 543), (543, 591, 590, 542), (542, 590, 589, 541), (541, 589, 588, 540), (540, 588, 587, 539), (539, 587, 586, 538), (538, 586, 585, 537), (537, 585, 584, 536), (536, 584, 583, 535), (535, 583, 582, 534), (534, 582, 581, 533), (533, 581, 580, 532), (532, 580, 579, 531), (531, 579, 578, 530), (530, 578, 577, 529), (529, 577, 576, 528), (627, 675, 676, 628), (628, 676, 677, 629), (629, 677, 678, 630), (630, 678, 679, 631), (631, 679, 680, 632), (632, 680, 681, 633), (633, 681, 682, 634), (634, 682, 683, 635), (635, 683, 684, 636), (636, 684, 685, 637), (637, 685, 686, 638), (638, 686, 687, 639), (639, 687, 688, 640), (640, 688, 689, 641), (641, 689, 690, 642), (642, 690, 691, 643), (643, 691, 692, 644), (644, 692, 693, 645), (645, 693, 694, 646), (646, 694, 695, 647), (647, 695, 696, 648), (648, 696, 697, 649), (649, 697, 698, 650), (650, 698, 699, 651), (651, 699, 700, 652), (652, 700, 701, 653), (653, 701, 702, 654), (654, 702, 703, 655), (655, 703, 704, 656), (656, 704, 705, 657), (657, 705, 706, 658), (658, 706, 707, 659), (659, 707, 708, 660), (660, 708, 709, 661), (661, 709, 710, 662), (662, 710, 711, 663), (663, 711, 712, 664), (664, 712, 713, 665), (665, 713, 714, 666), (666, 714, 715, 667), (667, 715, 716, 668), (668, 716, 717, 669), (669, 717, 718, 670), (670, 718, 719, 671), (671, 719, 672, 624), (624, 672, 673, 625)])
me_cylinder.materials.append(mat_base)
me_cylinder.materials.append(mat_light)
me_cylinder.use_remesh_preserve_volume = False
me_cylinder.use_remesh_preserve_attributes = False
me_cylinder.use_mirror_vertex_groups = False
me_cylinder.update()
me_cylinder_002 = bpy.data.meshes.new('Cylinder.002')
me_cylinder_002.from_pydata([(-0.001372, 0.8155, 5.111), (0.5781, 0.5755, 5.111), (0.8181, -0.003904, 5.111), (0.5781, -0.5833, 5.111), (-0.001372, -0.8234, 5.111), (-0.5808, -0.5833, 5.111), (-0.8208, -0.003904, 5.111), (-0.5808, 0.5755, 5.111), (-0.001372, 0.8155, -5.104), (0.5781, 0.5755, -5.104), (0.8181, -0.003904, -5.104), (0.5781, -0.5833, -5.104), (-0.001372, -0.8234, -5.104), (-0.5808, -0.5833, -5.104), (-0.8208, -0.003904, -5.104), (-0.5808, 0.5755, -5.104), (0.5781, 0.5755, 5.111), (0.8181, -0.003904, 5.111), (0.5781, 0.5755, -5.104), (0.8181, -0.003904, -5.104)], [], [(0, 8, 15, 7), (7, 15, 14, 6), (6, 14, 13, 5), (5, 13, 12, 4), (4, 12, 11, 3), (3, 11, 10, 2), (1, 9, 8, 0), (17, 19, 18, 16)])
me_cylinder_002.polygons.foreach_set('material_index', [1, 1, 1, 1, 1, 1, 1, 1])
me_cylinder_002.materials.append(mat_base)
me_cylinder_002.materials.append(mat_light)
me_cylinder_002.use_remesh_preserve_volume = False
me_cylinder_002.use_remesh_preserve_attributes = False
me_cylinder_002.use_mirror_vertex_groups = False
me_cylinder_002.update()

# ---- objects
ob_tubecage = bpy.data.objects.new('TubeCage', me_cylinder)
ob_tubelight = bpy.data.objects.new('TubeLight', me_cylinder_002)
ob_lamp = bpy.data.objects.new('Lamp', light_lamp)
ob_camera = bpy.data.objects.new('Camera', cam_camera)

# ---- transforms, parenting, visibility, modifiers, constraints
ob_tubecage.location = (0.02535, 0.01262, 0.001485)
ob_tubecage.lineart.crease_threshold = 0.0
ob_tubelight.location = (0.02535, 0.01262, 0.001485)
ob_tubelight.lineart.crease_threshold = 0.0
ob_lamp.location = (4.076, 1.005, 5.904)
ob_lamp.rotation_euler = (0.6782, -0.0757, 1.81)
ob_lamp.lock_rotations_4d = False
ob_lamp.empty_display_type = 'ARROWS'
ob_lamp.color = (0.0, 0.0, 0.0, 0.0)
ob_lamp.lineart.crease_threshold = 0.0
ob_camera.location = (16.41, -16.87, 11.7)
ob_camera.rotation_euler = (1.109, 0.01081, 0.8149)
ob_camera.lock_rotations_4d = False
ob_camera.empty_display_type = 'ARROWS'
ob_camera.color = (0.0, 0.0, 0.0, 0.0)
ob_camera.display_type = 'WIRE'
ob_camera.lineart.crease_threshold = 0.0

# ---- collection membership
col_collection_1.objects.link(ob_tubecage)
col_collection_1.objects.link(ob_tubelight)
col_collection_1.objects.link(ob_lamp)
col_collection_1.objects.link(ob_camera)

# ---- scene / render settings (as saved in the file)
scene.camera = ob_camera
scene.frame_start = 1; scene.frame_end = 250; scene.frame_set(1)
scene.render.engine = 'CYCLES'
scene.render.resolution_percentage = 50
scene.render.dither_intensity = 0.0
scene.cycles.use_denoising = False
scene.cycles.samples = 150
scene.cycles.sampling_pattern = 'TABULATED_SOBOL'
scene.cycles.light_sampling_threshold = 0.0
scene.cycles.use_adaptive_sampling = False
scene.cycles.use_light_tree = False
scene.cycles.blur_glossy = 0.0
scene.cycles.sample_clamp_indirect = 0.0
scene.view_settings.view_transform = 'Standard'
bpy.context.view_layer.update()
